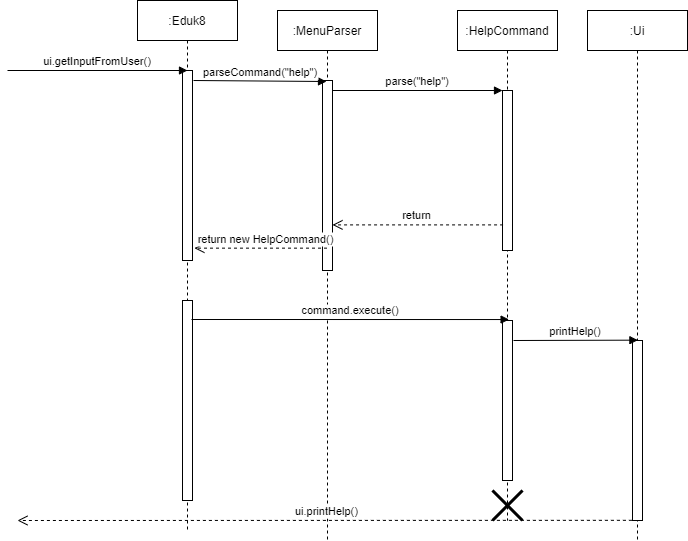

The diagram above was exported from draw.io. Its source (the exported page's mxGraphModel, read from the mxfile embedded in the PNG):
<mxGraphModel dx="1874" dy="632" grid="1" gridSize="10" guides="1" tooltips="1" connect="1" arrows="1" fold="1" page="1" pageScale="1" pageWidth="850" pageHeight="1100" math="0" shadow="0">
  <root>
    <mxCell id="0" />
    <mxCell id="1" parent="0" />
    <mxCell id="3nuBFxr9cyL0pnOWT2aG-1" value=":MenuParser" style="shape=umlLifeline;perimeter=lifelinePerimeter;container=1;collapsible=0;recursiveResize=0;rounded=0;shadow=0;strokeWidth=1;" parent="1" vertex="1">
      <mxGeometry x="120" y="80" width="100" height="530" as="geometry" />
    </mxCell>
    <mxCell id="3nuBFxr9cyL0pnOWT2aG-2" value="" style="points=[];perimeter=orthogonalPerimeter;rounded=0;shadow=0;strokeWidth=1;" parent="3nuBFxr9cyL0pnOWT2aG-1" vertex="1">
      <mxGeometry x="45" y="70" width="10" height="190" as="geometry" />
    </mxCell>
    <mxCell id="3nuBFxr9cyL0pnOWT2aG-5" value=":HelpCommand" style="shape=umlLifeline;perimeter=lifelinePerimeter;container=1;collapsible=0;recursiveResize=0;rounded=0;shadow=0;strokeWidth=1;" parent="1" vertex="1">
      <mxGeometry x="300" y="80" width="100" height="510" as="geometry" />
    </mxCell>
    <mxCell id="3nuBFxr9cyL0pnOWT2aG-6" value="" style="points=[];perimeter=orthogonalPerimeter;rounded=0;shadow=0;strokeWidth=1;" parent="3nuBFxr9cyL0pnOWT2aG-5" vertex="1">
      <mxGeometry x="45" y="80" width="10" height="160" as="geometry" />
    </mxCell>
    <mxCell id="9eL64RJ05HSwxoAksEtL-16" value="" style="shape=umlDestroy;whiteSpace=wrap;html=1;strokeWidth=3;" parent="3nuBFxr9cyL0pnOWT2aG-5" vertex="1">
      <mxGeometry x="35" y="480" width="30" height="30" as="geometry" />
    </mxCell>
    <mxCell id="3nuBFxr9cyL0pnOWT2aG-8" value="parse(&quot;help&quot;)" style="verticalAlign=bottom;endArrow=block;entryX=0;entryY=0;shadow=0;strokeWidth=1;" parent="1" source="3nuBFxr9cyL0pnOWT2aG-2" target="3nuBFxr9cyL0pnOWT2aG-6" edge="1">
      <mxGeometry relative="1" as="geometry">
        <mxPoint x="275" y="160" as="sourcePoint" />
      </mxGeometry>
    </mxCell>
    <mxCell id="9eL64RJ05HSwxoAksEtL-1" value="return new HelpCommand()" style="verticalAlign=bottom;endArrow=open;dashed=1;endSize=8;shadow=0;strokeWidth=1;entryX=1.189;entryY=0.935;entryDx=0;entryDy=0;entryPerimeter=0;" parent="1" source="3nuBFxr9cyL0pnOWT2aG-1" target="9eL64RJ05HSwxoAksEtL-9" edge="1">
      <mxGeometry x="-0.0811" relative="1" as="geometry">
        <mxPoint x="40" y="320" as="targetPoint" />
        <mxPoint x="345" y="311.9999999999998" as="sourcePoint" />
        <mxPoint as="offset" />
      </mxGeometry>
    </mxCell>
    <mxCell id="9eL64RJ05HSwxoAksEtL-2" value="return" style="verticalAlign=bottom;endArrow=open;dashed=1;endSize=8;shadow=0;strokeWidth=1;exitX=0.056;exitY=0.84;exitDx=0;exitDy=0;exitPerimeter=0;" parent="1" source="3nuBFxr9cyL0pnOWT2aG-6" target="3nuBFxr9cyL0pnOWT2aG-2" edge="1">
      <mxGeometry x="0.0033" relative="1" as="geometry">
        <mxPoint x="200" y="300" as="targetPoint" />
        <mxPoint x="329.5" y="300" as="sourcePoint" />
        <mxPoint as="offset" />
      </mxGeometry>
    </mxCell>
    <mxCell id="9eL64RJ05HSwxoAksEtL-4" value="" style="points=[];perimeter=orthogonalPerimeter;rounded=0;shadow=0;strokeWidth=1;" parent="1" vertex="1">
      <mxGeometry x="345" y="390" width="10" height="160" as="geometry" />
    </mxCell>
    <mxCell id="9eL64RJ05HSwxoAksEtL-8" value=":Eduk8" style="shape=umlLifeline;perimeter=lifelinePerimeter;container=1;collapsible=0;recursiveResize=0;rounded=0;shadow=0;strokeWidth=1;" parent="1" vertex="1">
      <mxGeometry x="-20" y="70" width="100" height="530" as="geometry" />
    </mxCell>
    <mxCell id="9eL64RJ05HSwxoAksEtL-9" value="" style="points=[];perimeter=orthogonalPerimeter;rounded=0;shadow=0;strokeWidth=1;" parent="9eL64RJ05HSwxoAksEtL-8" vertex="1">
      <mxGeometry x="45" y="70" width="10" height="190" as="geometry" />
    </mxCell>
    <mxCell id="9eL64RJ05HSwxoAksEtL-12" value="" style="points=[];perimeter=orthogonalPerimeter;rounded=0;shadow=0;strokeWidth=1;" parent="9eL64RJ05HSwxoAksEtL-8" vertex="1">
      <mxGeometry x="45" y="300" width="10" height="200" as="geometry" />
    </mxCell>
    <mxCell id="9eL64RJ05HSwxoAksEtL-14" value="ui.printHelp()" style="verticalAlign=bottom;endArrow=open;dashed=1;endSize=8;shadow=0;strokeWidth=1;exitX=0.54;exitY=0.999;exitDx=0;exitDy=0;exitPerimeter=0;" parent="1" source="he9LVTD7CK0P3oQEAQRu-7" edge="1">
      <mxGeometry x="0.0033" relative="1" as="geometry">
        <mxPoint x="-140" y="590" as="targetPoint" />
        <mxPoint x="299.99999999999994" y="549" as="sourcePoint" />
        <mxPoint as="offset" />
      </mxGeometry>
    </mxCell>
    <mxCell id="he9LVTD7CK0P3oQEAQRu-1" value="ui.getInputFromUser()" style="verticalAlign=bottom;endArrow=block;entryX=0.5;entryY=0;shadow=0;strokeWidth=1;entryDx=0;entryDy=0;entryPerimeter=0;" edge="1" parent="1" target="9eL64RJ05HSwxoAksEtL-9">
      <mxGeometry relative="1" as="geometry">
        <mxPoint x="-150" y="140.0000000000001" as="sourcePoint" />
        <mxPoint x="20" y="140.0000000000001" as="targetPoint" />
      </mxGeometry>
    </mxCell>
    <mxCell id="he9LVTD7CK0P3oQEAQRu-2" value="parseCommand(&quot;help&quot;)" style="verticalAlign=bottom;endArrow=block;shadow=0;strokeWidth=1;" edge="1" parent="1">
      <mxGeometry relative="1" as="geometry">
        <mxPoint x="36" y="150" as="sourcePoint" />
        <mxPoint x="169" y="151" as="targetPoint" />
      </mxGeometry>
    </mxCell>
    <mxCell id="he9LVTD7CK0P3oQEAQRu-4" value="command.execute()" style="verticalAlign=bottom;endArrow=block;entryX=0.66;entryY=-0.006;shadow=0;strokeWidth=1;entryDx=0;entryDy=0;entryPerimeter=0;" edge="1" parent="1" target="9eL64RJ05HSwxoAksEtL-4">
      <mxGeometry relative="1" as="geometry">
        <mxPoint x="34" y="389" as="sourcePoint" />
        <mxPoint x="205" y="400.0000000000001" as="targetPoint" />
      </mxGeometry>
    </mxCell>
    <mxCell id="he9LVTD7CK0P3oQEAQRu-5" value=":Ui" style="shape=umlLifeline;perimeter=lifelinePerimeter;container=1;collapsible=0;recursiveResize=0;rounded=0;shadow=0;strokeWidth=1;" vertex="1" parent="1">
      <mxGeometry x="430" y="80" width="100" height="530" as="geometry" />
    </mxCell>
    <mxCell id="he9LVTD7CK0P3oQEAQRu-7" value="" style="points=[];perimeter=orthogonalPerimeter;rounded=0;shadow=0;strokeWidth=1;" vertex="1" parent="he9LVTD7CK0P3oQEAQRu-5">
      <mxGeometry x="45" y="330" width="10" height="180" as="geometry" />
    </mxCell>
    <mxCell id="he9LVTD7CK0P3oQEAQRu-9" value="printHelp()" style="verticalAlign=bottom;endArrow=block;shadow=0;strokeWidth=1;entryX=0.504;entryY=0.622;entryDx=0;entryDy=0;entryPerimeter=0;" edge="1" parent="1" target="he9LVTD7CK0P3oQEAQRu-5">
      <mxGeometry relative="1" as="geometry">
        <mxPoint x="356" y="410" as="sourcePoint" />
        <mxPoint x="420" y="390" as="targetPoint" />
      </mxGeometry>
    </mxCell>
  </root>
</mxGraphModel>